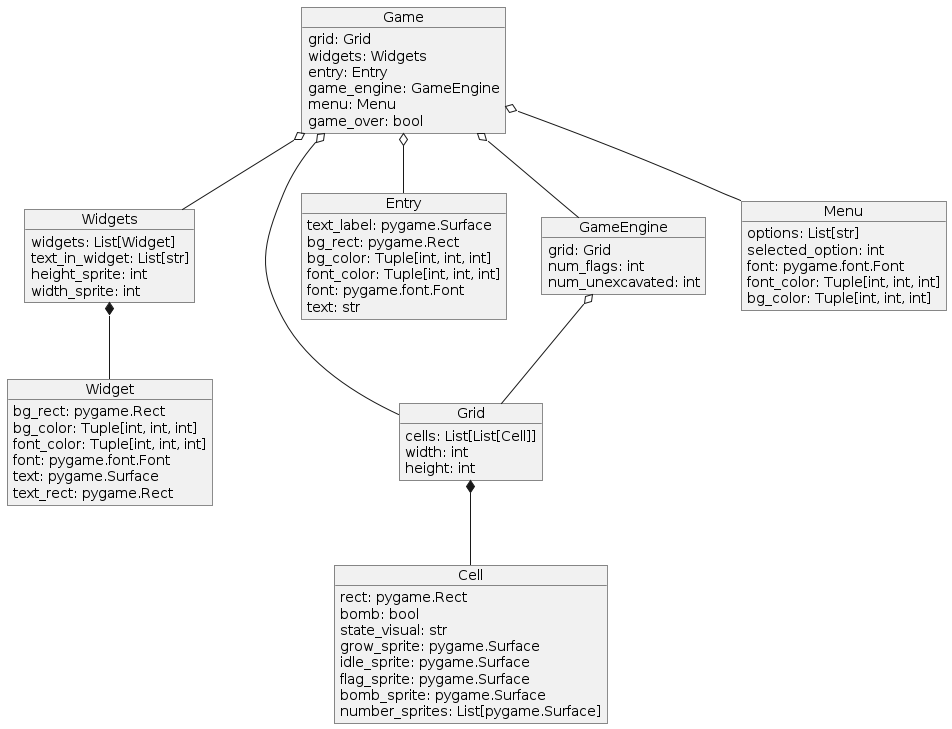

The diagram above was rendered by PlantUML. Its source (embedded in the PNG):
@startuml
object Game {
  grid: Grid
  widgets: Widgets
  entry: Entry
  game_engine: GameEngine
  menu: Menu
  game_over: bool
}

object Grid {
  cells: List[List[Cell]]
  width: int
  height: int
}

object Cell {
  rect: pygame.Rect
  bomb: bool
  state_visual: str
  grow_sprite: pygame.Surface
  idle_sprite: pygame.Surface
  flag_sprite: pygame.Surface
  bomb_sprite: pygame.Surface
  number_sprites: List[pygame.Surface]
}

object Widgets {
  widgets: List[Widget]
  text_in_widget: List[str]
  height_sprite: int
  width_sprite: int
}

object Widget {
  bg_rect: pygame.Rect
  bg_color: Tuple[int, int, int]
  font_color: Tuple[int, int, int]
  font: pygame.font.Font
  text: pygame.Surface
  text_rect: pygame.Rect
}

object Entry {
  text_label: pygame.Surface
  bg_rect: pygame.Rect
  bg_color: Tuple[int, int, int]
  font_color: Tuple[int, int, int]
  font: pygame.font.Font
  text: str
}

object GameEngine {
  grid: Grid
  num_flags: int
  num_unexcavated: int
}

object Menu {
  options: List[str]
  selected_option: int
  font: pygame.font.Font
  font_color: Tuple[int, int, int]
  bg_color: Tuple[int, int, int]
}

Game o-- Grid
Game o-- Widgets
Game o-- Entry
Game o-- GameEngine
Game o-- Menu

GameEngine o-- Grid

Grid *-- Cell

Widgets *-- Widget
@enduml